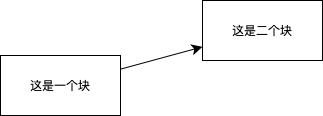

The diagram above was exported from draw.io. Its source (the exported page's mxGraphModel, read from the mxfile embedded in the PNG):
<mxGraphModel dx="691" dy="619" grid="0" gridSize="10" guides="1" tooltips="1" connect="1" arrows="1" fold="1" page="0" pageScale="1" pageWidth="827" pageHeight="1169" math="0" shadow="0">
  <root>
    <mxCell id="0" />
    <mxCell id="1" parent="0" />
    <mxCell id="7VW75hjFjhESNZnupF6H-3" style="edgeStyle=none;curved=1;rounded=0;orthogonalLoop=1;jettySize=auto;html=1;fontSize=12;startSize=8;endSize=8;" edge="1" parent="1" source="7VW75hjFjhESNZnupF6H-1" target="7VW75hjFjhESNZnupF6H-2">
      <mxGeometry relative="1" as="geometry" />
    </mxCell>
    <mxCell id="7VW75hjFjhESNZnupF6H-1" value="这是一个块" style="rounded=0;whiteSpace=wrap;html=1;" vertex="1" parent="1">
      <mxGeometry x="27" y="152" width="120" height="60" as="geometry" />
    </mxCell>
    <mxCell id="7VW75hjFjhESNZnupF6H-2" value="这是二个块" style="rounded=0;whiteSpace=wrap;html=1;" vertex="1" parent="1">
      <mxGeometry x="229" y="97" width="120" height="60" as="geometry" />
    </mxCell>
  </root>
</mxGraphModel>